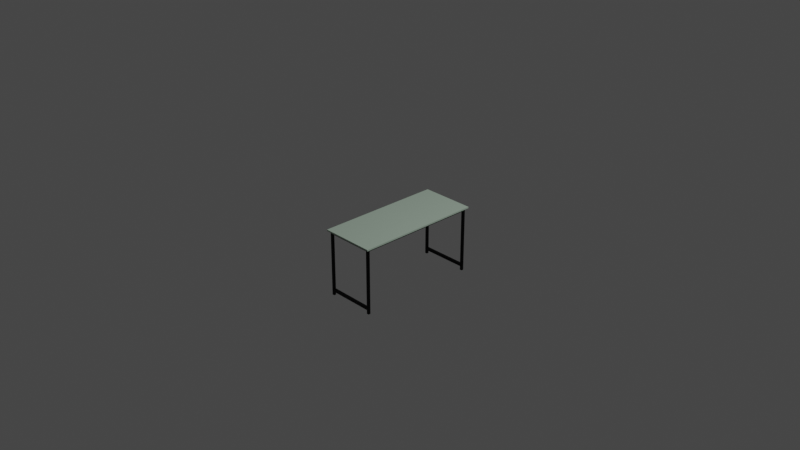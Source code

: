 # Source: Table_1.blend  (saved by Blender 3.5.10; exported with 4.5.12 LTS)
import bpy
from mathutils import Matrix  # noqa: F401  (used for matrix-valued properties, if any)

bpy.ops.wm.read_factory_settings(use_empty=True)
scene = bpy.context.scene
scene.name = 'Scene'

# ---- collections
col_collection = bpy.data.collections.new('Collection'); scene.collection.children.link(col_collection)

# ---- materials (node trees are filled in below, after node groups)
mat_top = bpy.data.materials.new('Top')
mat_top.alpha_threshold = 0.0
mat_top.use_transparent_shadow = False
mat_top.roughness = 0.5
mat_top.line_color = (0.0, 0.0, 0.0, 1.0)
mat_support = bpy.data.materials.new('Support')
mat_support.use_transparent_shadow = False

# ---- material node trees
mat_top.use_nodes = True; mat_top.node_tree.nodes.clear()
_N = mat_top.node_tree.nodes; _L = mat_top.node_tree.links
n0 = _N.new('ShaderNodeOutputMaterial'); n0.name = 'Material Output'; n0.location = (300, 300)
n1 = _N.new('ShaderNodeBsdfPrincipled'); n1.name = 'Principled BSDF'; n1.location = (10, 300)
n1.distribution = 'GGX'
n1.subsurface_method = 'RANDOM_WALK_SKIN'
n1.inputs[0].default_value = (0.4078, 0.521, 0.4252, 1.0)
n1.inputs[2].default_value = 0.25
n1.inputs[3].default_value = 1.45
n1.inputs[27].default_value = (0.0, 0.0, 0.0, 1.0)
n1.inputs[28].default_value = 1.0
_L.new(n1.outputs[0], n0.inputs[0])
n0.is_active_output = True
mat_support.use_nodes = True; mat_support.node_tree.nodes.clear()
_N = mat_support.node_tree.nodes; _L = mat_support.node_tree.links
n0 = _N.new('ShaderNodeBsdfPrincipled'); n0.name = 'Principled BSDF'; n0.location = (10, 300)
n0.distribution = 'GGX'
n0.subsurface_method = 'RANDOM_WALK_SKIN'
n0.inputs[0].default_value = (0.0, 0.0, 0.0, 1.0)
n0.inputs[1].default_value = 0.7795
n0.inputs[3].default_value = 1.45
n0.inputs[27].default_value = (0.0, 0.0, 0.0, 1.0)
n0.inputs[28].default_value = 1.0
n1 = _N.new('ShaderNodeOutputMaterial'); n1.name = 'Material Output'; n1.location = (300, 300)
_L.new(n0.outputs[0], n1.inputs[0])
n1.is_active_output = True

# ---- world
world_world = bpy.data.worlds.new('World'); scene.world = world_world
world_world.use_nodes = True; world_world.node_tree.nodes.clear()
_N = world_world.node_tree.nodes; _L = world_world.node_tree.links
n0 = _N.new('ShaderNodeOutputWorld'); n0.name = 'World Output'; n0.location = (300, 300)
n1 = _N.new('ShaderNodeBackground'); n1.name = 'Background'; n1.location = (10, 300)
n1.inputs[0].default_value = (0.05088, 0.05088, 0.05088, 1.0)
_L.new(n1.outputs[0], n0.inputs[0])
n0.is_active_output = True
world_world.color = (0.05088, 0.05088, 0.05088)
world_world.use_sun_shadow = False
world_world.sun_shadow_jitter_overblur = 0.0

# ---- cameras
cam_camera = bpy.data.cameras.new('Camera')
cam_camera.clip_end = 100.0
cam_camera.ortho_scale = 7.314

# ---- lights
light_light = bpy.data.lights.new('Light', 'POINT')
light_light.transmission_factor = 0.0
light_light.energy = 1000.0
light_light.shadow_soft_size = 0.1
light_light.shadow_maximum_resolution = 0.006
light_light.use_absolute_resolution = True

# ---- meshes
me_cube = bpy.data.meshes.new('Cube')
me_cube.from_pydata([(0.3, 0.7, 0.698), (0.275, 0.675, 0.682), (0.3, -0.7, 0.698), (0.275, -0.675, 0.682), (-0.3, 0.7, 0.698), (-0.275, 0.675, 0.682), (-0.3, -0.7, 0.698), (-0.275, -0.675, 0.682), (-0.3, 0.7, 0.682), (-0.3, -0.7, 0.682), (0.3, 0.7, 0.682), (0.3, -0.7, 0.682), (-0.275, 0.65, 0.682), (-0.275, -0.65, 0.682), (0.275, -0.65, 0.682), (0.275, 0.65, 0.682), (0.25, 0.675, 0.682), (-0.25, 0.675, 0.682), (-0.25, -0.675, 0.682), (0.25, -0.675, 0.682), (0.25, -0.65, 0.682), (-0.25, -0.65, 0.682), (-0.25, 0.65, 0.682), (0.25, 0.65, 0.682), (0.275, 0.65, 0.657), (0.275, -0.65, 0.657), (-0.275, -0.65, 0.657), (-0.275, 0.65, 0.657), (-0.275, 0.675, 0.657), (-0.275, -0.675, 0.657), (0.275, 0.675, 0.657), (0.275, -0.675, 0.657), (0.25, -0.65, 0.657), (-0.25, -0.65, 0.657), (-0.25, 0.65, 0.657), (0.25, 0.65, 0.657), (0.25, -0.675, 0.657), (-0.25, -0.675, 0.657), (-0.25, 0.675, 0.657), (0.25, 0.675, 0.657), (-0.275, 0.675, -0.042), (-0.275, 0.65, -0.042), (-0.275, -0.65, -0.042), (-0.275, -0.675, -0.042), (0.275, 0.675, -0.042), (0.275, 0.65, -0.042), (0.275, -0.65, -0.042), (0.275, -0.675, -0.042), (0.25, -0.65, -0.042), (0.25, -0.675, -0.042), (-0.25, -0.675, -0.042), (-0.25, -0.65, -0.042), (0.25, 0.675, -0.042), (0.25, 0.65, -0.042), (-0.25, 0.65, -0.042), (-0.25, 0.675, -0.042), (-0.25, -0.675, 0.0), (-0.25, -0.675, 0.03), (-0.25, -0.65, 0.03), (-0.25, -0.65, 0.0), (-0.25, 0.65, 0.0), (-0.25, 0.65, 0.03), (-0.25, 0.675, 0.03), (-0.25, 0.675, 0.0), (0.25, 0.675, 0.0), (0.25, 0.675, 0.03), (0.25, 0.65, 0.03), (0.25, 0.65, 0.0), (0.25, -0.65, 0.0), (0.25, -0.65, 0.03), (0.25, -0.675, 0.03), (0.25, -0.675, 0.0)], [], [(0, 4, 6, 2), (11, 2, 6, 9), (9, 6, 4, 8), (3, 14, 15, 1, 10, 11), (10, 0, 2, 11), (8, 4, 0, 10), (23, 22, 34, 35), (15, 14, 25, 24), (18, 7, 29, 37), (7, 18, 19, 3, 11, 9), (22, 21, 33, 34), (5, 12, 13, 7, 9, 8), (3, 19, 36, 31), (1, 16, 17, 5, 8, 10), (21, 22, 23, 20), (21, 20, 32, 33), (17, 16, 39, 38), (14, 3, 31, 25), (30, 24, 45, 44), (67, 64, 52, 53), (29, 26, 42, 43), (25, 32, 35, 24), (33, 26, 27, 34), (32, 36, 37, 33), (39, 35, 34, 38), (31, 36, 70, 71, 49, 47), (13, 12, 27, 26), (5, 17, 38, 28), (20, 23, 35, 32), (12, 5, 28, 27), (7, 13, 26, 29), (16, 1, 30, 39), (19, 18, 37, 36), (1, 15, 24, 30), (48, 46, 47, 49), (52, 44, 45, 53), (42, 51, 50, 43), (40, 55, 54, 41), (32, 25, 46, 48, 68, 69), (26, 33, 58, 59, 51, 42), (25, 31, 47, 46), (36, 32, 69, 70), (68, 71, 56, 59), (24, 35, 66, 67, 53, 45), (33, 37, 57, 58), (28, 38, 62, 63, 55, 40), (34, 27, 41, 54, 60, 61), (35, 39, 65, 66), (27, 28, 40, 41), (38, 34, 61, 62), (59, 56, 50, 51), (63, 60, 54, 55), (39, 30, 44, 52, 64, 65), (71, 68, 48, 49), (69, 68, 59, 58), (65, 64, 63, 62), (66, 65, 62, 61), (70, 69, 58, 57), (37, 29, 43, 50, 56, 57), (71, 70, 57, 56), (64, 67, 60, 63), (67, 66, 61, 60)])
me_cube.polygons.foreach_set('material_index', [0, 0, 0, 0, 0, 0, 1, 1, 1, 0, 1, 0, 1, 0, 0, 1, 1, 1, 1, 1, 1, 1, 1, 1, 1, 1, 1, 1, 1, 1, 1, 1, 1, 1, 1, 1, 1, 1, 1, 1, 1, 1, 1, 1, 1, 1, 1, 1, 1, 1, 1, 1, 1, 1, 1, 1, 1, 1, 1, 1, 1, 1])
_uv = me_cube.uv_layers.new(name='UVMap')
_uv.uv.foreach_set('vector', [0.625, 0.5, 0.875, 0.5, 0.875, 0.75, 0.625, 0.75, 0.375, 0.75, 0.625, 0.75, 0.625, 1.0, 0.375, 1.0, 0.375, 0.0, 0.625, 0.0, 0.625, 0.25, 0.375, 0.25, 0.3646, 0.7455, 0.3646, 0.7411, 0.3646, 0.5089, 0.3646, 0.5045, 0.375, 0.5, 0.375, 0.75, 0.375, 0.5, 0.625, 0.5, 0.625, 0.75, 0.375, 0.75, 0.375, 0.25, 0.625, 0.25, 0.625, 0.5, 0.375, 0.5, 0.3542, 0.5089, 0.1458, 0.5089, 0.1458, 0.5089, 0.3542, 0.5089, 0.3646, 0.5089, 0.3646, 0.7411, 0.3646, 0.7411, 0.3646, 0.5089, 0.1458, 0.7455, 0.1354, 0.7455, 0.1354, 0.7455, 0.1458, 0.7455, 0.1354, 0.7455, 0.1458, 0.7455, 0.3542, 0.7455, 0.3646, 0.7455, 0.375, 0.75, 0.125, 0.75, 0.1458, 0.5089, 0.1458, 0.7411, 0.1458, 0.7411, 0.1458, 0.5089, 0.1354, 0.5045, 0.1354, 0.5089, 0.1354, 0.7411, 0.1354, 0.7455, 0.125, 0.75, 0.125, 0.5, 0.3646, 0.7455, 0.3542, 0.7455, 0.3542, 0.7455, 0.3646, 0.7455, 0.3646, 0.5045, 0.3542, 0.5045, 0.1458, 0.5045, 0.1354, 0.5045, 0.125, 0.5, 0.375, 0.5, 0.1458, 0.7411, 0.1458, 0.5089, 0.3542, 0.5089, 0.3542, 0.7411, 0.1458, 0.7411, 0.3542, 0.7411, 0.3542, 0.7411, 0.1458, 0.7411, 0.1458, 0.5045, 0.3542, 0.5045, 0.3542, 0.5045, 0.1458, 0.5045, 0.3646, 0.7411, 0.3646, 0.7455, 0.3646, 0.7455, 0.3646, 0.7411, 0.3646, 0.5045, 0.3646, 0.5089, 0.3646, 0.5089, 0.3646, 0.5045, 0.3542, 0.5089, 0.3542, 0.5045, 0.3542, 0.5045, 0.3542, 0.5089, 0.1354, 0.7455, 0.1354, 0.7411, 0.1354, 0.7411, 0.1354, 0.7455, 0.3646, 0.7411, 0.3542, 0.7411, 0.3542, 0.5089, 0.3646, 0.5089, 0.1458, 0.7411, 0.1354, 0.7411, 0.1354, 0.5089, 0.1458, 0.5089, 0.3542, 0.7411, 0.3542, 0.7455, 0.1458, 0.7455, 0.1458, 0.7411, 0.3542, 0.5045, 0.3542, 0.5089, 0.1458, 0.5089, 0.1458, 0.5045, 0.3646, 0.7455, 0.3542, 0.7455, 0.3542, 0.7455, 0.3542, 0.7455, 0.3542, 0.7455, 0.3646, 0.7455, 0.1354, 0.7411, 0.1354, 0.5089, 0.1354, 0.5089, 0.1354, 0.7411, 0.1354, 0.5045, 0.1458, 0.5045, 0.1458, 0.5045, 0.1354, 0.5045, 0.3542, 0.7411, 0.3542, 0.5089, 0.3542, 0.5089, 0.3542, 0.7411, 0.1354, 0.5089, 0.1354, 0.5045, 0.1354, 0.5045, 0.1354, 0.5089, 0.1354, 0.7455, 0.1354, 0.7411, 0.1354, 0.7411, 0.1354, 0.7455, 0.3542, 0.5045, 0.3646, 0.5045, 0.3646, 0.5045, 0.3542, 0.5045, 0.3542, 0.7455, 0.1458, 0.7455, 0.1458, 0.7455, 0.3542, 0.7455, 0.3646, 0.5045, 0.3646, 0.5089, 0.3646, 0.5089, 0.3646, 0.5045, 0.3542, 0.7411, 0.3646, 0.7411, 0.3646, 0.7455, 0.3542, 0.7455, 0.3542, 0.5045, 0.3646, 0.5045, 0.3646, 0.5089, 0.3542, 0.5089, 0.1354, 0.7411, 0.1458, 0.7411, 0.1458, 0.7455, 0.1354, 0.7455, 0.1354, 0.5045, 0.1458, 0.5045, 0.1458, 0.5089, 0.1354, 0.5089, 0.3542, 0.7411, 0.3646, 0.7411, 0.3646, 0.7411, 0.3542, 0.7411, 0.3542, 0.7411, 0.3542, 0.7411, 0.1354, 0.7411, 0.1458, 0.7411, 0.1458, 0.7411, 0.1458, 0.7411, 0.1458, 0.7411, 0.1354, 0.7411, 0.3646, 0.7411, 0.3646, 0.7455, 0.3646, 0.7455, 0.3646, 0.7411, 0.3542, 0.7455, 0.3542, 0.7411, 0.3542, 0.7411, 0.3542, 0.7455, 0.3542, 0.7411, 0.3542, 0.7455, 0.1458, 0.7455, 0.1458, 0.7411, 0.3646, 0.5089, 0.3542, 0.5089, 0.3542, 0.5089, 0.3542, 0.5089, 0.3542, 0.5089, 0.3646, 0.5089, 0.1458, 0.7411, 0.1458, 0.7455, 0.1458, 0.7455, 0.1458, 0.7411, 0.1354, 0.5045, 0.1458, 0.5045, 0.1458, 0.5045, 0.1458, 0.5045, 0.1458, 0.5045, 0.1354, 0.5045, 0.1458, 0.5089, 0.1354, 0.5089, 0.1354, 0.5089, 0.1458, 0.5089, 0.1458, 0.5089, 0.1458, 0.5089, 0.3542, 0.5089, 0.3542, 0.5045, 0.3542, 0.5045, 0.3542, 0.5089, 0.1354, 0.5089, 0.1354, 0.5045, 0.1354, 0.5045, 0.1354, 0.5089, 0.1458, 0.5045, 0.1458, 0.5089, 0.1458, 0.5089, 0.1458, 0.5045, 0.1458, 0.7411, 0.1458, 0.7455, 0.1458, 0.7455, 0.1458, 0.7411, 0.1458, 0.5045, 0.1458, 0.5089, 0.1458, 0.5089, 0.1458, 0.5045, 0.3542, 0.5045, 0.3646, 0.5045, 0.3646, 0.5045, 0.3542, 0.5045, 0.3542, 0.5045, 0.3542, 0.5045, 0.3542, 0.7455, 0.3542, 0.7411, 0.3542, 0.7411, 0.3542, 0.7455, 0.3542, 0.7411, 0.3542, 0.7411, 0.1458, 0.7411, 0.1458, 0.7411, 0.3542, 0.5045, 0.3542, 0.5045, 0.1458, 0.5045, 0.1458, 0.5045, 0.3542, 0.5089, 0.3542, 0.5045, 0.1458, 0.5045, 0.1458, 0.5089, 0.3542, 0.7455, 0.3542, 0.7411, 0.1458, 0.7411, 0.1458, 0.7455, 0.1458, 0.7455, 0.1354, 0.7455, 0.1354, 0.7455, 0.1458, 0.7455, 0.1458, 0.7455, 0.1458, 0.7455, 0.3542, 0.7455, 0.3542, 0.7455, 0.1458, 0.7455, 0.1458, 0.7455, 0.3542, 0.5045, 0.3542, 0.5089, 0.1458, 0.5089, 0.1458, 0.5045, 0.3542, 0.5089, 0.3542, 0.5089, 0.1458, 0.5089, 0.1458, 0.5089])
me_cube.materials.append(mat_top)
me_cube.materials.append(mat_support)
me_cube.use_mirror_vertex_groups = False
me_cube.update()

# ---- objects
ob_cube = bpy.data.objects.new('Cube', me_cube)
ob_light = bpy.data.objects.new('Light', light_light)
ob_camera = bpy.data.objects.new('Camera', cam_camera)

# ---- transforms, parenting, visibility, modifiers, constraints
ob_cube.location = (0.0, -7.451e-09, -0.69)
ob_cube.lock_rotations_4d = False
ob_cube.empty_display_type = 'ARROWS'
ob_cube.lineart.crease_threshold = 0.0
ob_light.location = (4.076, 1.005, 5.904)
ob_light.rotation_euler = (0.6503, 0.05522, 1.866)
ob_light.lock_rotations_4d = False
ob_light.empty_display_type = 'ARROWS'
ob_light.color = (0.0, 0.0, 0.0, 0.0)
ob_light.lineart.crease_threshold = 0.0
ob_camera.location = (7.359, -6.926, 4.958)
ob_camera.rotation_euler = (1.109, 0.0, 0.8149)
ob_camera.lock_rotations_4d = False
ob_camera.empty_display_type = 'ARROWS'
ob_camera.color = (0.0, 0.0, 0.0, 0.0)
ob_camera.display_type = 'WIRE'
ob_camera.lineart.crease_threshold = 0.0

# ---- collection membership
col_collection.objects.link(ob_cube)
col_collection.objects.link(ob_light)
col_collection.objects.link(ob_camera)

# ---- scene / render settings (as saved in the file)
scene.camera = ob_camera
scene.frame_start = 1; scene.frame_end = 250; scene.frame_set(1)
scene.render.engine = 'BLENDER_EEVEE_NEXT'
scene.cycles.sampling_pattern = 'TABULATED_SOBOL'
scene.view_settings.view_transform = 'Filmic'
bpy.context.view_layer.update()
